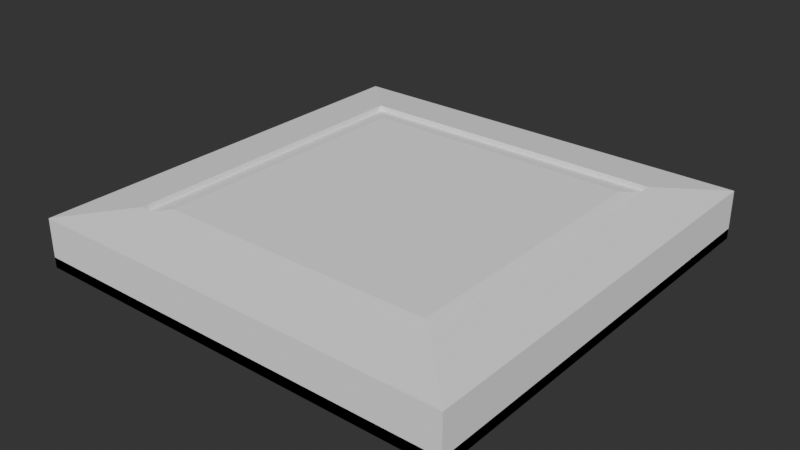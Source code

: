 # Source: platform.blend  (saved by Blender 2.81.16; exported with 4.5.12 LTS)
import bpy
from mathutils import Matrix  # noqa: F401  (used for matrix-valued properties, if any)

bpy.ops.wm.read_factory_settings(use_empty=True)
scene = bpy.context.scene
scene.name = 'Scene'

# ---- collections
col_collection = bpy.data.collections.new('Collection'); scene.collection.children.link(col_collection)

# ---- world
world_world = bpy.data.worlds.new('World'); scene.world = world_world
world_world.use_nodes = True; world_world.node_tree.nodes.clear()
_N = world_world.node_tree.nodes; _L = world_world.node_tree.links
n0 = _N.new('ShaderNodeOutputWorld'); n0.name = 'World Output'; n0.location = (300, 300)
n1 = _N.new('ShaderNodeBackground'); n1.name = 'Background'; n1.location = (10, 300)
n1.inputs[0].default_value = (0.03106, 0.03106, 0.03106, 1.0)
_L.new(n1.outputs[0], n0.inputs[0])
n0.is_active_output = True
world_world.color = (0.05088, 0.05088, 0.05088)
world_world.use_sun_shadow = False
world_world.sun_shadow_jitter_overblur = 0.0

# ---- meshes
me_cube_002 = bpy.data.meshes.new('Cube.002')
me_cube_002.from_pydata([(-1.0, -1.0, -1.0), (-1.0, 1.0, -1.0), (1.0, -1.0, -1.0), (1.0, 1.0, -1.0), (-0.7366, -0.7366, 1.0), (-1.0, -1.0, 0.7366), (-0.7366, 0.7366, 1.0), (-1.0, 1.0, 0.7366), (0.7366, -0.7366, 1.0), (1.0, -1.0, 0.7366), (0.7366, 0.7366, 1.0), (1.0, 1.0, 0.7366), (-0.7366, -0.7366, 0.1368), (-0.7366, 0.7366, 0.1368), (0.7366, 0.7366, 0.1368), (0.7366, -0.7366, 0.1368), (-1.0, 1.0, -0.6334), (-1.0, -1.0, -0.6334), (1.0, 1.0, -0.6334), (1.0, -1.0, -0.6334)], [], [(8, 10, 14, 15), (3, 11, 9, 2), (0, 5, 7, 1), (0, 1, 16, 17), (1, 7, 11, 3), (4, 6, 7, 5), (6, 10, 11, 7), (10, 8, 9, 11), (8, 4, 5, 9), (2, 9, 5, 0), (14, 13, 12, 15), (6, 4, 12, 13), (4, 8, 15, 12), (10, 6, 13, 14), (16, 18, 19, 17), (2, 0, 17, 19), (1, 3, 18, 16), (3, 2, 19, 18)])
_uv = me_cube_002.uv_layers.new(name='UVMap')
_uv.uv.foreach_set('vector', [0.6579, 0.7171, 0.6579, 0.5329, 0.6579, 0.5329, 0.6579, 0.7171, 0.375, 0.5, 0.5921, 0.5, 0.5921, 0.75, 0.375, 0.75, 0.375, 0.0, 0.5921, 0.0, 0.5921, 0.25, 0.375, 0.25, 0.375, 0.0, 0.375, 0.25, 0.375, 0.25, 0.375, 0.0, 0.375, 0.25, 0.5921, 0.25, 0.5921, 0.5, 0.375, 0.5, 0.8421, 0.7171, 0.8421, 0.5329, 0.875, 0.5, 0.875, 0.75, 0.8421, 0.5329, 0.6579, 0.5329, 0.625, 0.5, 0.875, 0.5, 0.6579, 0.5329, 0.6579, 0.7171, 0.5921, 0.75, 0.5921, 0.5, 0.6579, 0.7171, 0.8421, 0.7171, 0.875, 0.75, 0.625, 0.75, 0.375, 0.75, 0.5921, 0.75, 0.5921, 1.0, 0.375, 1.0, 0.6579, 0.5329, 0.8421, 0.5329, 0.8421, 0.7171, 0.6579, 0.7171, 0.8421, 0.5329, 0.8421, 0.7171, 0.8421, 0.7171, 0.8421, 0.5329, 0.8421, 0.7171, 0.6579, 0.7171, 0.6579, 0.7171, 0.8421, 0.7171, 0.6579, 0.5329, 0.8421, 0.5329, 0.8421, 0.5329, 0.6579, 0.5329, 0.125, 0.5, 0.375, 0.5, 0.375, 0.75, 0.125, 0.75, 0.375, 0.75, 0.375, 1.0, 0.375, 1.0, 0.375, 0.75, 0.375, 0.25, 0.375, 0.5, 0.375, 0.5, 0.375, 0.25, 0.375, 0.5, 0.375, 0.75, 0.375, 0.75, 0.375, 0.5])
me_cube_002.materials.append(None)
me_cube_002.use_remesh_fix_poles = True
me_cube_002.use_remesh_preserve_attributes = False
me_cube_002.use_mirror_vertex_groups = False
me_cube_002.update()
me_cube_003 = bpy.data.meshes.new('Cube.003')
me_cube_003.from_pydata([(-1.0, -1.0, -1.0), (-1.0, 1.0, -1.0), (1.0, -1.0, -1.0), (1.0, 1.0, -1.0), (-0.7366, -0.7366, 1.0), (-1.0, -1.0, 0.7366), (-0.7366, 0.7366, 1.0), (-1.0, 1.0, 0.7366), (0.7366, -0.7366, 1.0), (1.0, -1.0, 0.7366), (0.7366, 0.7366, 1.0), (1.0, 1.0, 0.7366)], [], [(10, 6, 4, 8), (3, 11, 9, 2), (0, 5, 7, 1), (1, 3, 2, 0), (1, 7, 11, 3), (4, 6, 7, 5), (6, 10, 11, 7), (10, 8, 9, 11), (8, 4, 5, 9), (2, 9, 5, 0)])
_uv = me_cube_003.uv_layers.new(name='UVMap')
_uv.uv.foreach_set('vector', [0.6579, 0.5329, 0.8421, 0.5329, 0.8421, 0.7171, 0.6579, 0.7171, 0.375, 0.5, 0.5921, 0.5, 0.5921, 0.75, 0.375, 0.75, 0.375, 0.0, 0.5921, 0.0, 0.5921, 0.25, 0.375, 0.25, 0.125, 0.5, 0.375, 0.5, 0.375, 0.75, 0.125, 0.75, 0.375, 0.25, 0.5921, 0.25, 0.5921, 0.5, 0.375, 0.5, 0.8421, 0.7171, 0.8421, 0.5329, 0.875, 0.5, 0.875, 0.75, 0.8421, 0.5329, 0.6579, 0.5329, 0.625, 0.5, 0.875, 0.5, 0.6579, 0.5329, 0.6579, 0.7171, 0.5921, 0.75, 0.5921, 0.5, 0.6579, 0.7171, 0.8421, 0.7171, 0.875, 0.75, 0.625, 0.75, 0.375, 0.75, 0.5921, 0.75, 0.5921, 1.0, 0.375, 1.0])
me_cube_003.materials.append(None)
me_cube_003.use_remesh_fix_poles = True
me_cube_003.use_remesh_preserve_attributes = False
me_cube_003.use_mirror_vertex_groups = False
me_cube_003.update()

# ---- objects
ob_cube_001 = bpy.data.objects.new('Cube.001', me_cube_002)
ob_cube_000 = bpy.data.objects.new('Cube.000', me_cube_003)

# ---- transforms, parenting, visibility, modifiers, constraints
ob_cube_001.location = (-0.0007453, -0.01025, -0.01775)
ob_cube_001.scale = (0.5, 0.5, 0.065)
ob_cube_001.lineart.crease_threshold = 0.0
ob_cube_000.location = (-0.0007453, -0.01025, -0.01775)
ob_cube_000.scale = (0.4412, 0.4412, 0.05735)
ob_cube_000.lineart.crease_threshold = 0.0

# ---- collection membership
col_collection.objects.link(ob_cube_001)
col_collection.objects.link(ob_cube_000)

# ---- scene / render settings (as saved in the file)
scene.frame_start = 1; scene.frame_end = 250; scene.frame_set(1)
scene.render.engine = 'BLENDER_EEVEE_NEXT'
scene.cycles.use_denoising = False
scene.cycles.samples = 128
scene.cycles.sampling_pattern = 'TABULATED_SOBOL'
scene.cycles.use_adaptive_sampling = False
scene.cycles.use_light_tree = False
scene.view_settings.view_transform = 'Filmic'
bpy.context.view_layer.update()

# ---- added for rendering (the .blend has no active camera and no usable light): camera, sun
cam_auto = bpy.data.cameras.new('AutoCamera')
cam_auto.lens = 50.0
cam_auto.sensor_width = 36.0
cam_auto.clip_end = 1000.0
ob_auto_camera = bpy.data.objects.new('AutoCamera', cam_auto)
scene.collection.objects.link(ob_auto_camera)
ob_auto_camera.location = (1.31324, -1.58703, 1.03343)
ob_auto_camera.rotation_euler = (1.09748, -7.21219e-08, 0.694738)
scene.camera = ob_auto_camera
light_auto_sun = bpy.data.lights.new('AutoSun', 'SUN')
light_auto_sun.energy = 3.0
light_auto_sun.angle = 0.0523599
ob_auto_sun = bpy.data.objects.new('AutoSun', light_auto_sun)
scene.collection.objects.link(ob_auto_sun)
ob_auto_sun.rotation_euler = (0.872665, 0.174533, 0.523599)
bpy.context.view_layer.update()

